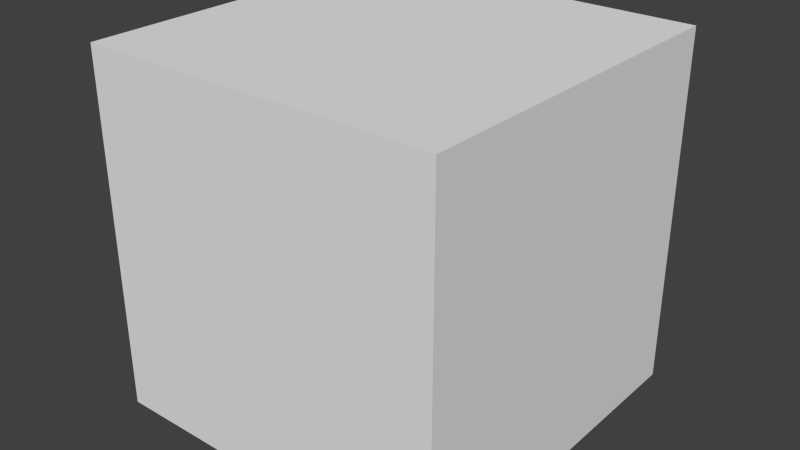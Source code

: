 # Source: ingame_dado.blend  (saved by Blender 2.71.0; exported with 4.5.12 LTS)
import bpy
from mathutils import Matrix  # noqa: F401  (used for matrix-valued properties, if any)

bpy.ops.wm.read_factory_settings(use_empty=True)
scene = bpy.context.scene
scene.name = 'Scene'

# ---- collections
col_collection_1 = bpy.data.collections.new('Collection 1'); scene.collection.children.link(col_collection_1)

# ---- materials (node trees are filled in below, after node groups)
mat_material = bpy.data.materials.new('Material')
mat_material.alpha_threshold = 0.0
mat_material.use_transparent_shadow = False
mat_material.preview_render_type = 'SHADERBALL'
mat_material.roughness = 0.5
mat_material.specular_intensity = 0.0
mat_material.line_color = (0.0, 0.0, 0.0, 1.0)

# ---- material node trees

# ---- world
world_world = bpy.data.worlds.new('World'); scene.world = world_world
world_world.color = (0.05088, 0.05088, 0.05088)
world_world.use_sun_shadow = False
world_world.sun_shadow_jitter_overblur = 0.0
world_world.cycles.sampling_method = 'MANUAL'
world_world.cycles.sample_map_resolution = 256

# ---- meshes
me_cube = bpy.data.meshes.new('Cube')
me_cube.from_pydata([(1.0, 1.0, -1.0), (1.0, -1.0, -1.0), (-1.0, -1.0, -1.0), (-1.0, 1.0, -1.0), (1.0, 1.0, 1.0), (1.0, -1.0, 1.0), (-1.0, -1.0, 1.0), (-1.0, 1.0, 1.0)], [], [(0, 1, 2, 3), (4, 7, 6, 5), (0, 4, 5, 1), (1, 5, 6, 2), (2, 6, 7, 3), (4, 0, 3, 7)])
_uv = me_cube.uv_layers.new(name='UVMap')
_uv.uv.foreach_set('vector', [0.5, 8.659e-05, 0.5, 0.25, 0.25, 0.25, 0.25, 8.7e-05, 0.5, 0.75, 0.25, 0.75, 0.25, 0.5, 0.5, 0.5, 0.75, 0.25, 0.75, 0.5, 0.5, 0.5, 0.5, 0.25, 0.5, 0.25, 0.5, 0.5, 0.25, 0.5, 0.25, 0.25, 0.25, 0.25, 0.25, 0.5, 8.709e-05, 0.5, 8.659e-05, 0.25, 0.75, 0.5, 0.75, 0.25, 0.9999, 0.25, 0.9999, 0.5])
me_cube.materials.append(mat_material)
me_cube.use_remesh_preserve_volume = False
me_cube.use_remesh_preserve_attributes = False
me_cube.use_mirror_vertex_groups = False
me_cube.update()

# ---- objects
ob_dado = bpy.data.objects.new('Dado', me_cube)

# ---- transforms, parenting, visibility, modifiers, constraints
ob_dado.location = (0.0, 0.0, 0.0)
ob_dado.lock_rotations_4d = False
ob_dado.empty_display_type = 'ARROWS'
ob_dado.lineart.crease_threshold = 0.0

# ---- collection membership
col_collection_1.objects.link(ob_dado)

# ---- scene / render settings (as saved in the file)
scene.frame_start = 1; scene.frame_end = 250; scene.frame_set(1)
scene.render.engine = 'BLENDER_EEVEE_NEXT'
scene.render.resolution_x = 1280
scene.render.resolution_y = 720
scene.render.dither_intensity = 0.0
scene.cycles.use_denoising = False
scene.cycles.samples = 10
scene.cycles.sampling_pattern = 'TABULATED_SOBOL'
scene.cycles.light_sampling_threshold = 0.0
scene.cycles.use_adaptive_sampling = False
scene.cycles.use_light_tree = False
scene.cycles.blur_glossy = 0.0
scene.cycles.volume_bounces = 1
scene.cycles.pixel_filter_type = 'GAUSSIAN'
scene.cycles.sample_clamp_indirect = 0.0
scene.view_settings.view_transform = 'Standard'
bpy.context.view_layer.update()

# ---- added for rendering (the .blend has no active camera and no usable light): camera, sun
cam_auto = bpy.data.cameras.new('AutoCamera')
cam_auto.lens = 50.0
cam_auto.sensor_width = 36.0
cam_auto.clip_end = 1000.0
ob_auto_camera = bpy.data.objects.new('AutoCamera', cam_auto)
scene.collection.objects.link(ob_auto_camera)
ob_auto_camera.location = (3.20507, -3.84609, 2.56406)
ob_auto_camera.rotation_euler = (1.09748, -7.21219e-08, 0.694738)
scene.camera = ob_auto_camera
light_auto_sun = bpy.data.lights.new('AutoSun', 'SUN')
light_auto_sun.energy = 3.0
light_auto_sun.angle = 0.0523599
ob_auto_sun = bpy.data.objects.new('AutoSun', light_auto_sun)
scene.collection.objects.link(ob_auto_sun)
ob_auto_sun.rotation_euler = (0.872665, 0.174533, 0.523599)
bpy.context.view_layer.update()
